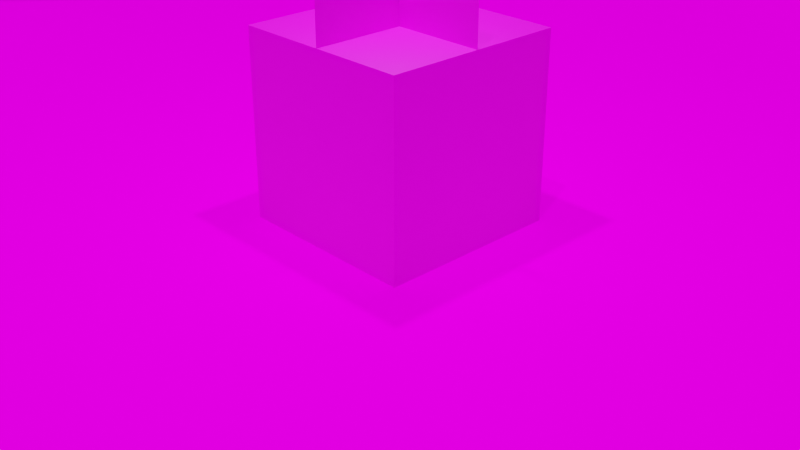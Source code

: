 # Source: scene.blend  (saved by Blender 2.81.16; exported with 4.5.12 LTS)
import bpy
from mathutils import Matrix  # noqa: F401  (used for matrix-valued properties, if any)

bpy.ops.wm.read_factory_settings(use_empty=True)
scene = bpy.context.scene
scene.name = 'Scene'

# ---- collections
col_collection = bpy.data.collections.new('Collection'); scene.collection.children.link(col_collection)

# ---- images (referenced by path relative to the original .blend; pixels are not part of the script)
import os
ASSET_DIR = os.environ.get("B2B_ASSET_DIR", "")  # directory of the original .blend (textures are referenced by path, not embedded)
HERE = os.path.dirname(os.path.abspath(__file__))  # packed textures are extracted next to this script under _unpacked/

def load_image(name, relpath, width, height, colorspace="sRGB"):
    """Load a texture the original file referenced (path relative to the .blend, or extracted next to this script)."""
    p = next((c for c in (os.path.join(HERE, relpath), os.path.join(ASSET_DIR, relpath)) if relpath and os.path.exists(c)), "")
    if p:
        img = bpy.data.images.load(p, check_existing=True)
        img.name = name
    else:  # same state as the original file: an image datablock whose file is absent (Cycles renders it pink)
        img = bpy.data.images.new(name, width, height)
        img.source = "FILE"
        img.filepath = "//" + (relpath or name)
    img.colorspace_settings.name = colorspace
    return img
img_ground_jpg = load_image('ground.jpg', 'ground.jpg', 1024, 1024, 'sRGB')
img_untitled = load_image('Untitled', 'tree.png', 1024, 1024, 'sRGB')
img_present_png = load_image('present.png', 'present.png', 1024, 1024, 'sRGB')
img_present_up_png = load_image('present_up.png', 'present_up.png', 1024, 1024, 'sRGB')

# ---- materials (node trees are filled in below, after node groups)
mat_material = bpy.data.materials.new('Material')
mat_material.use_transparent_shadow = False
mat_material_001 = bpy.data.materials.new('Material.001')
mat_material_001.use_transparent_shadow = False
mat_material_002 = bpy.data.materials.new('Material.002')
mat_material_002.use_transparent_shadow = False
mat_material_003 = bpy.data.materials.new('Material.003')

# ---- material node trees
mat_material.use_nodes = True; mat_material.node_tree.nodes.clear()
_N = mat_material.node_tree.nodes; _L = mat_material.node_tree.links
n0 = _N.new('ShaderNodeOutputMaterial'); n0.name = 'Material Output'; n0.location = (300, 300)
n1 = _N.new('ShaderNodeBsdfPrincipled'); n1.name = 'Principled BSDF'; n1.location = (10, 300)
n1.distribution = 'GGX'
n1.subsurface_method = 'BURLEY'
n1.inputs[3].default_value = 1.45
n1.inputs[13].default_value = 0.0
n1.inputs[28].default_value = 1.0
n2 = _N.new('ShaderNodeTexImage'); n2.name = 'Image Texture'; n2.location = (-353, 195)
n2.image = img_ground_jpg
n2.interpolation = 'Closest'
_L.new(n1.outputs[0], n0.inputs[0])
_L.new(n2.outputs[0], n1.inputs[0])
_L.new(n2.outputs[0], n1.inputs[27])
n0.is_active_output = True
mat_material_001.use_nodes = True; mat_material_001.node_tree.nodes.clear()
_N = mat_material_001.node_tree.nodes; _L = mat_material_001.node_tree.links
n0 = _N.new('ShaderNodeOutputMaterial'); n0.name = 'Material Output'; n0.location = (300, 300)
n1 = _N.new('ShaderNodeBsdfPrincipled'); n1.name = 'Principled BSDF'; n1.location = (10, 300)
n1.distribution = 'GGX'
n1.subsurface_method = 'BURLEY'
n1.inputs[3].default_value = 1.45
n1.inputs[13].default_value = 0.0
n1.inputs[28].default_value = 1.0
n2 = _N.new('ShaderNodeTexImage'); n2.name = 'Image Texture'; n2.location = (-280, 280)
n2.image = img_untitled
n2.interpolation = 'Closest'
n3 = _N.new('ShaderNodeTexImage'); n3.name = 'Image Texture.001'; n3.location = (-359, -76)
n3.image = img_untitled
n3.interpolation = 'Closest'
_L.new(n1.outputs[0], n0.inputs[0])
_L.new(n2.outputs[0], n1.inputs[0])
_L.new(n3.outputs[0], n1.inputs[27])
n0.is_active_output = True
mat_material_002.use_nodes = True; mat_material_002.node_tree.nodes.clear()
_N = mat_material_002.node_tree.nodes; _L = mat_material_002.node_tree.links
n0 = _N.new('ShaderNodeOutputMaterial'); n0.name = 'Material Output'; n0.location = (300, 300)
n1 = _N.new('ShaderNodeBsdfPrincipled'); n1.name = 'Principled BSDF'; n1.location = (10, 300)
n1.distribution = 'GGX'
n1.subsurface_method = 'BURLEY'
n1.inputs[3].default_value = 1.45
n1.inputs[27].default_value = (0.0, 0.0, 0.0, 1.0)
n1.inputs[28].default_value = 1.0
n2 = _N.new('ShaderNodeTexImage'); n2.name = 'Image Texture'; n2.location = (-356, 243)
n2.image = img_present_png
n2.interpolation = 'Closest'
_L.new(n1.outputs[0], n0.inputs[0])
_L.new(n2.outputs[0], n1.inputs[0])
n0.is_active_output = True
mat_material_003.use_nodes = True; mat_material_003.node_tree.nodes.clear()
_N = mat_material_003.node_tree.nodes; _L = mat_material_003.node_tree.links
n0 = _N.new('ShaderNodeOutputMaterial'); n0.name = 'Material Output'; n0.location = (550, 300)
n1 = _N.new('ShaderNodeMixShader'); n1.name = 'Mix Shader'; n1.location = (330, 319)
n2 = _N.new('ShaderNodeTexImage'); n2.name = 'Image Texture'; n2.location = (-692, 347)
n2.image = img_present_up_png
n2.interpolation = 'Closest'
n3 = _N.new('ShaderNodeBsdfTransparent'); n3.name = 'Transparent BSDF'; n3.location = (93, 217)
n4 = _N.new('ShaderNodeBsdfPrincipled'); n4.name = 'Principled BSDF'; n4.location = (-228, 236)
n4.hide = True
n4.distribution = 'GGX'
n4.subsurface_method = 'BURLEY'
n4.inputs[3].default_value = 1.45
n4.inputs[27].default_value = (0.0, 0.0, 0.0, 1.0)
n4.inputs[28].default_value = 1.0
n5 = _N.new('ShaderNodeSeparateColor'); n5.name = 'Separate RGB'; n5.location = (-114, 477)
n6 = _N.new('ShaderNodeMath'); n6.name = 'Math'; n6.location = (0, 0)
n6.hide = True
n6.operation = 'GREATER_THAN'
_L.new(n4.outputs[0], n1.inputs[1])
_L.new(n2.outputs[0], n4.inputs[0])
_L.new(n1.outputs[0], n0.inputs[0])
_L.new(n3.outputs[0], n1.inputs[2])
_L.new(n2.outputs[0], n5.inputs[0])
_L.new(n5.outputs[1], n6.inputs[0])
_L.new(n6.outputs[0], n1.inputs[0])
n0.is_active_output = True

# ---- world
world_world = bpy.data.worlds.new('World'); scene.world = world_world
world_world.use_nodes = True; world_world.node_tree.nodes.clear()
_N = world_world.node_tree.nodes; _L = world_world.node_tree.links
n0 = _N.new('ShaderNodeOutputWorld'); n0.name = 'World Output'; n0.location = (300, 300)
n1 = _N.new('ShaderNodeBackground'); n1.name = 'Background'; n1.location = (10, 300)
n1.inputs[0].default_value = (0.0, 0.0, 0.0, 1.0)
_L.new(n1.outputs[0], n0.inputs[0])
n0.is_active_output = True
world_world.color = (0.05088, 0.05088, 0.05088)
world_world.use_sun_shadow = False
world_world.sun_shadow_jitter_overblur = 0.0

# ---- cameras
cam_camera = bpy.data.cameras.new('Camera')
cam_camera.clip_end = 100.0
cam_camera.ortho_scale = 7.314

# ---- lights
light_light = bpy.data.lights.new('Light', 'POINT')
light_light.transmission_factor = 0.0
light_light.energy = 1000.0
light_light.shadow_soft_size = 0.1
light_light.shadow_maximum_resolution = 0.006
light_light.use_absolute_resolution = True
light_sun = bpy.data.lights.new('Sun', 'SUN')
light_sun.transmission_factor = 0.0
light_sun.energy = 1.0
light_sun.shadow_soft_size = 0.125

# ---- meshes
me_plane = bpy.data.meshes.new('Plane')
me_plane.from_pydata([(-1.0, -1.0, 0.0), (1.0, -1.0, 0.0), (-1.0, 1.0, 0.0), (1.0, 1.0, 0.0)], [], [(0, 1, 3, 2)])
_uv = me_plane.uv_layers.new(name='UVMap')
_uv.uv.foreach_set('vector', [0.0, 0.0, 1.0, 0.0, 1.0, 1.0, 0.0, 1.0])
me_plane.materials.append(mat_material)
me_plane.use_remesh_fix_poles = True
me_plane.use_remesh_preserve_attributes = False
me_plane.use_mirror_vertex_groups = False
me_plane.update()
me_plane_001 = bpy.data.meshes.new('Plane.001')
me_plane_001.from_pydata([(0.0, 1.0, 0.0), (-0.866, 0.5, 0.0), (-0.866, -0.5, 0.0), (8.742e-08, -1.0, 0.0), (0.866, -0.5, 0.0), (0.866, 0.5, 0.0), (7.903e-09, 0.6022, 5.387), (-0.5215, 0.3011, 5.387), (-0.5215, -0.3011, 5.387), (6.055e-08, -0.6022, 5.387), (0.5215, -0.3011, 5.387), (0.5215, 0.3011, 5.387), (0.6213, 0.9669, 9.522), (0.3292, 0.8052, 9.57), (0.3292, 0.4819, 9.667), (0.6213, 0.3202, 9.715), (0.9135, 0.4819, 9.667), (0.9135, 0.8052, 9.57), (0.6213, 3.103, 11.66), (0.4572, 3.071, 11.75), (0.4572, 3.008, 11.93), (0.6213, 2.977, 12.02), (0.7855, 3.008, 11.93), (0.7855, 3.071, 11.75), (0.08665, 5.059, 11.44), (0.03152, -1.847, 8.873), (-0.1429, -1.791, 8.96), (-0.3108, -1.901, 8.932), (-0.3043, -2.068, 8.816), (-0.1299, -2.124, 8.729), (0.03798, -2.014, 8.757), (-0.6363, -0.9288, 7.712), (-0.9254, -1.103, 7.577), (-1.239, -0.9256, 7.531), (-1.264, -0.5742, 7.621), (-0.9752, -0.4001, 7.756), (-0.6612, -0.5774, 7.801), (-2.926, -2.449, 10.38), (-3.079, -2.564, 10.31), (-3.267, -2.484, 10.29), (-3.302, -2.289, 10.35), (-3.149, -2.175, 10.42), (-2.96, -2.255, 10.44), (-3.498, -1.882, 12.27), (0.6786, -3.498, 9.438), (0.528, -3.542, 9.567), (0.5415, -3.486, 9.761), (0.7057, -3.387, 9.827), (0.8563, -3.343, 9.699), (0.8428, -3.399, 9.504), (1.317, -4.779, 9.119)], [], [(5, 11, 10, 4), (3, 9, 8, 2), (1, 7, 6, 0), (0, 6, 11, 5), (4, 10, 9, 3), (2, 8, 7, 1), (6, 12, 17, 11), (10, 16, 15, 9), (8, 14, 13, 7), (11, 17, 16, 10), (9, 15, 14, 8), (7, 13, 12, 6), (17, 23, 22, 16), (15, 21, 20, 14), (13, 19, 18, 12), (12, 18, 23, 17), (16, 22, 21, 15), (14, 20, 19, 13), (18, 24, 23), (22, 24, 21), (20, 24, 19), (23, 24, 22), (21, 24, 20), (19, 24, 18), (8, 9, 32, 33), (9, 10, 31, 32), (11, 6, 35, 36), (7, 8, 33, 34), (10, 11, 36, 31), (6, 7, 34, 35), (36, 35, 41, 42), (32, 31, 37, 38), (34, 33, 39, 40), (35, 34, 40, 41), (31, 36, 42, 37), (33, 32, 38, 39), (41, 40, 43), (37, 42, 43), (39, 38, 43), (42, 41, 43), (38, 37, 43), (40, 39, 43), (36, 35, 26, 25), (32, 31, 30, 29), (34, 33, 28, 27), (35, 34, 27, 26), (31, 36, 25, 30), (33, 32, 29, 28), (28, 29, 44, 45), (25, 26, 47, 48), (27, 28, 45, 46), (30, 25, 48, 49), (26, 27, 46, 47), (29, 30, 49, 44), (45, 44, 50), (46, 45, 50), (48, 47, 50), (49, 48, 50), (44, 49, 50), (47, 46, 50)])
_uv = me_plane_001.uv_layers.new(name='UVMap')
_uv.uv.foreach_set('vector', [0.4709, 0.7821, 0.4175, 0.4305, 0.3963, 0.4328, 0.4356, 0.786, 0.7565, 0.0, 0.7545, 0.3541, 0.7943, 0.3557, 0.8226, 0.002586, 0.6698, 0.0, 0.6382, 0.2922, 0.6776, 0.2976, 0.7353, 0.008964, 0.5359, 0.7699, 0.4567, 0.4232, 0.4175, 0.4305, 0.4709, 0.7821, 0.6382, 0.8007, 0.5753, 0.4819, 0.5359, 0.4868, 0.5726, 0.8089, 0.8941, 0.0003516, 0.8292, 0.1912, 0.8677, 0.191, 0.958, 0.0, 0.4567, 0.4232, 0.3855, 0.1617, 0.3633, 0.1627, 0.4175, 0.4305, 0.5753, 0.4819, 0.5837, 0.215, 0.5614, 0.2148, 0.5359, 0.4868, 0.8292, 0.1912, 0.8226, 0.3759, 0.8447, 0.3727, 0.8677, 0.191, 0.716, 0.892, 0.7024, 0.7357, 0.6803, 0.7326, 0.677, 0.892, 0.7545, 0.3541, 0.7353, 0.6364, 0.7576, 0.6341, 0.7943, 0.3557, 0.6382, 0.2922, 0.6674, 0.5359, 0.6897, 0.536, 0.6776, 0.2976, 0.3633, 0.1627, 0.4238, 0.01132, 0.4194, 0.0, 0.3507, 0.1577, 0.7353, 0.6364, 0.8118, 0.7871, 0.8226, 0.7817, 0.7576, 0.6341, 0.6674, 0.5359, 0.7241, 0.7326, 0.7353, 0.7272, 0.6897, 0.536, 0.3855, 0.1617, 0.435, 0.01505, 0.4238, 0.01132, 0.3633, 0.1627, 0.5837, 0.215, 0.6382, 0.005564, 0.627, 0.0, 0.5614, 0.2148, 0.8226, 0.3759, 0.9513, 0.4543, 0.958, 0.4486, 0.8447, 0.3727, 0.3584, 0.7924, 0.3691, 0.9227, 0.3691, 0.786, 0.7346, 0.8759, 0.7346, 0.7326, 0.7266, 0.8776, 0.4022, 0.8778, 0.4022, 0.786, 0.3919, 0.8715, 0.4238, 0.01132, 0.5359, 0.01534, 0.4194, 0.0, 0.7266, 0.8776, 0.7346, 0.7326, 0.716, 0.871, 0.3507, 0.7909, 0.3691, 0.9227, 0.3584, 0.7924, 0.0, 0.1021, 0.01945, 0.0675, 0.1314, 0.169, 0.1172, 0.1882, 0.9315, 0.4788, 0.9628, 0.4543, 0.9758, 0.6133, 0.9534, 0.6209, 0.01981, 0.7972, 0.0, 0.7628, 0.1253, 0.6619, 0.1398, 0.681, 0.876, 0.9184, 0.8488, 0.9179, 0.8688, 0.783, 0.8869, 0.778, 0.9628, 0.4543, 0.9898, 0.4553, 0.9938, 0.6192, 0.9758, 0.6133, 0.9075, 0.9425, 0.876, 0.9184, 0.8869, 0.778, 0.9093, 0.7849, 0.1398, 0.681, 0.1253, 0.6619, 0.2467, 0.5103, 0.2544, 0.5214, 0.9534, 0.6209, 0.9758, 0.6133, 0.9222, 0.8408, 0.9093, 0.8447, 0.8869, 0.778, 0.8688, 0.783, 0.8226, 0.5583, 0.8321, 0.5542, 0.9093, 0.7849, 0.8869, 0.778, 0.8321, 0.5542, 0.845, 0.5578, 0.9758, 0.6133, 0.9938, 0.6192, 0.9317, 0.8453, 0.9222, 0.8408, 0.1172, 0.1882, 0.1314, 0.169, 0.2617, 0.3202, 0.2542, 0.3313, 0.845, 0.5578, 0.8321, 0.5542, 0.9093, 0.4543, 0.2555, 0.53, 0.2544, 0.5214, 0.3384, 0.4243, 0.2542, 0.3313, 0.2617, 0.3202, 0.3507, 0.4243, 0.2544, 0.5214, 0.2467, 0.5103, 0.3384, 0.4243, 0.9093, 0.8447, 0.9222, 0.8408, 0.9938, 0.9544, 0.2527, 0.3405, 0.2542, 0.3313, 0.3507, 0.4243, 0.1398, 0.681, 0.1253, 0.6619, 0.2414, 0.701, 0.2423, 0.7142, 1.0, 0.2976, 0.9762, 0.2942, 0.9659, 0.1877, 0.9792, 0.1877, 0.6535, 1.0, 0.6382, 0.9848, 0.655, 0.8602, 0.6637, 0.865, 0.677, 0.9948, 0.6535, 1.0, 0.6637, 0.865, 0.677, 0.8639, 0.9762, 0.2942, 0.9626, 0.31, 0.958, 0.1928, 0.9659, 0.1877, 0.1172, 0.1882, 0.1314, 0.169, 0.2385, 0.1368, 0.2379, 0.1499, 0.2379, 0.1499, 0.2385, 0.1368, 0.3274, 0.07942, 0.3317, 0.08971, 0.2423, 0.7142, 0.2414, 0.701, 0.342, 0.7574, 0.3382, 0.7681, 0.2411, 0.1588, 0.2379, 0.1499, 0.3317, 0.08971, 0.3422, 0.09695, 0.2386, 0.7227, 0.2423, 0.7142, 0.3382, 0.7681, 0.3275, 0.7752, 0.677, 0.8639, 0.6637, 0.865, 0.6502, 0.7352, 0.6634, 0.7326, 0.9792, 0.1877, 0.9659, 0.1877, 0.9653, 0.07154, 0.9786, 0.07312, 0.4124, 0.8572, 0.4022, 0.8486, 0.4124, 0.786, 0.3422, 0.09695, 0.3317, 0.08971, 0.3507, 0.0, 0.3691, 0.7946, 0.3793, 0.786, 0.3919, 0.8767, 0.3275, 0.7752, 0.3382, 0.7681, 0.342, 0.8478, 0.9786, 0.07312, 0.9653, 0.07154, 1.0, 0.0, 0.3793, 0.786, 0.3919, 0.7898, 0.3919, 0.8767])
me_plane_001.materials.append(mat_material_001)
me_plane_001.use_remesh_fix_poles = True
me_plane_001.use_remesh_preserve_attributes = False
me_plane_001.use_mirror_vertex_groups = False
me_plane_001.update()
me_cube = bpy.data.meshes.new('Cube')
me_cube.from_pydata([(-1.0, -1.0, -1.0), (-1.0, -1.0, 1.0), (-1.0, 1.0, -1.0), (-1.0, 1.0, 1.0), (1.0, -1.0, -1.0), (1.0, -1.0, 1.0), (1.0, 1.0, -1.0), (1.0, 1.0, 1.0)], [], [(0, 1, 3, 2), (2, 3, 7, 6), (6, 7, 5, 4), (4, 5, 1, 0), (2, 6, 4, 0), (7, 3, 1, 5)])
_uv = me_cube.uv_layers.new(name='UVMap')
_uv.uv.foreach_set('vector', [0.9999, 0.0001001, 0.9999, 0.9999, 9.998e-05, 0.9999, 0.0001001, 9.998e-05, 0.9999, 0.0001001, 0.9999, 0.9999, 9.998e-05, 0.9999, 0.0001001, 9.998e-05, 9.998e-05, 0.9999, 0.0001001, 9.998e-05, 0.9999, 0.0001001, 0.9999, 0.9999, 9.998e-05, 0.9999, 0.0001001, 9.998e-05, 0.9999, 0.0001001, 0.9999, 0.9999, 9.998e-05, 0.0001001, 0.9999, 9.998e-05, 0.9999, 0.9999, 0.0001, 0.9999, 9.998e-05, 0.0001003, 0.9999, 9.998e-05, 0.9999, 0.9999, 0.0001001, 0.9999])
me_cube.materials.append(mat_material_002)
me_cube.use_remesh_fix_poles = True
me_cube.use_remesh_preserve_attributes = False
me_cube.use_mirror_vertex_groups = False
me_cube.update()
me_plane_002 = bpy.data.meshes.new('Plane.002')
me_plane_002.from_pydata([(-1.0, -1.589e-08, 0.0), (1.0, -1.589e-08, 0.0), (-1.0, 1.589e-08, 1.0), (1.0, 1.589e-08, 1.0), (-1.192e-07, -1.0, 1.192e-07), (0.0, 1.0, -2.384e-07), (0.0, -1.0, 1.0), (1.192e-07, 1.0, 1.0)], [], [(0, 1, 3, 2), (4, 5, 7, 6)])
_uv = me_plane_002.uv_layers.new(name='UVMap')
_uv.uv.foreach_set('vector', [0.0, 0.0, 1.0, 0.0, 1.0, 1.0, 0.0, 1.0, 0.0, 0.0, 1.0, 0.0, 1.0, 1.0, 0.0, 1.0])
me_plane_002.materials.append(mat_material_003)
me_plane_002.use_remesh_fix_poles = True
me_plane_002.use_remesh_preserve_attributes = False
me_plane_002.use_mirror_vertex_groups = False
me_plane_002.update()

# ---- objects
ob_light = bpy.data.objects.new('Light', light_light)
ob_camera = bpy.data.objects.new('Camera', cam_camera)
ob_plane = bpy.data.objects.new('Plane', me_plane)
ob_plane_001 = bpy.data.objects.new('Plane.001', me_plane_001)
ob_plane_002 = bpy.data.objects.new('Plane.002', me_plane_001)
ob_plane_003 = bpy.data.objects.new('Plane.003', me_plane_001)
ob_plane_004 = bpy.data.objects.new('Plane.004', me_plane_001)
ob_plane_005 = bpy.data.objects.new('Plane.005', me_plane_001)
ob_plane_006 = bpy.data.objects.new('Plane.006', me_plane_001)
ob_cube = bpy.data.objects.new('Cube', me_cube)
ob_plane_007 = bpy.data.objects.new('Plane.007', me_plane_002)
ob_sun = bpy.data.objects.new('Sun', light_sun)

# ---- transforms, parenting, visibility, modifiers, constraints
ob_light.location = (-0.007178, -0.09019, 5.904)
ob_light.rotation_euler = (0.6503, 0.05522, 1.866)
ob_light.lock_rotations_4d = False
ob_light.empty_display_type = 'ARROWS'
ob_light.color = (0.0, 0.0, 0.0, 0.0)
ob_light.lineart.crease_threshold = 0.0
ob_camera.location = (7.359, -6.926, 4.958)
ob_camera.rotation_euler = (1.109, 0.0, 0.8149)
ob_camera.lock_rotations_4d = False
ob_camera.empty_display_type = 'ARROWS'
ob_camera.color = (0.0, 0.0, 0.0, 0.0)
ob_camera.display_type = 'WIRE'
ob_camera.lineart.crease_threshold = 0.0
ob_plane.location = (0.0, 0.0, 0.0)
ob_plane.scale = (20.0, 20.0, 20.0)
ob_plane.lineart.crease_threshold = 0.0
ob_plane_001.location = (12.37, 12.48, 2.98e-08)
ob_plane_001.lineart.crease_threshold = 0.0
ob_plane_002.location = (-13.07, 10.85, 0.0)
ob_plane_002.rotation_euler = (0.0, -0.0, 1.336)
ob_plane_002.lineart.crease_threshold = 0.0
ob_plane_003.location = (13.79, -5.542, 0.0)
ob_plane_003.rotation_euler = (0.0, -0.0, 0.9177)
ob_plane_003.lineart.crease_threshold = 0.0
ob_plane_004.location = (-0.07367, -14.07, 0.0)
ob_plane_004.rotation_euler = (0.0, -0.0, -2.099)
ob_plane_004.lineart.crease_threshold = 0.0
ob_plane_005.location = (-10.78, -3.013, 0.0)
ob_plane_005.rotation_euler = (0.0, 0.0, -3.382)
ob_plane_005.lineart.crease_threshold = 0.0
ob_plane_006.location = (0.3684, 13.0, 0.0)
ob_plane_006.rotation_euler = (0.0, 0.0, -1.409)
ob_plane_006.lineart.crease_threshold = 0.0
ob_cube.location = (0.0, 0.0, 1.0)
ob_cube.lineart.crease_threshold = 0.0
ob_plane_007.location = (0.0, 0.0, 2.0)
ob_plane_007.lineart.crease_threshold = 0.0
ob_sun.location = (0.0, 0.0, 8.527)
ob_sun.rotation_euler = (0.4107, 0.1626, 0.03395)
ob_sun.lineart.crease_threshold = 0.0

# ---- collection membership
col_collection.objects.link(ob_light)
col_collection.objects.link(ob_camera)
col_collection.objects.link(ob_plane)
col_collection.objects.link(ob_plane_001)
col_collection.objects.link(ob_plane_002)
col_collection.objects.link(ob_plane_003)
col_collection.objects.link(ob_plane_004)
col_collection.objects.link(ob_plane_005)
col_collection.objects.link(ob_plane_006)
col_collection.objects.link(ob_cube)
col_collection.objects.link(ob_plane_007)
col_collection.objects.link(ob_sun)

# ---- scene / render settings (as saved in the file)
scene.camera = ob_camera
scene.frame_start = 1; scene.frame_end = 250; scene.frame_set(1)
scene.render.engine = 'BLENDER_EEVEE_NEXT'
scene.cycles.use_denoising = False
scene.cycles.samples = 128
scene.cycles.sampling_pattern = 'TABULATED_SOBOL'
scene.cycles.use_adaptive_sampling = False
scene.cycles.use_light_tree = False
scene.view_settings.view_transform = 'Filmic'
bpy.context.view_layer.update()
